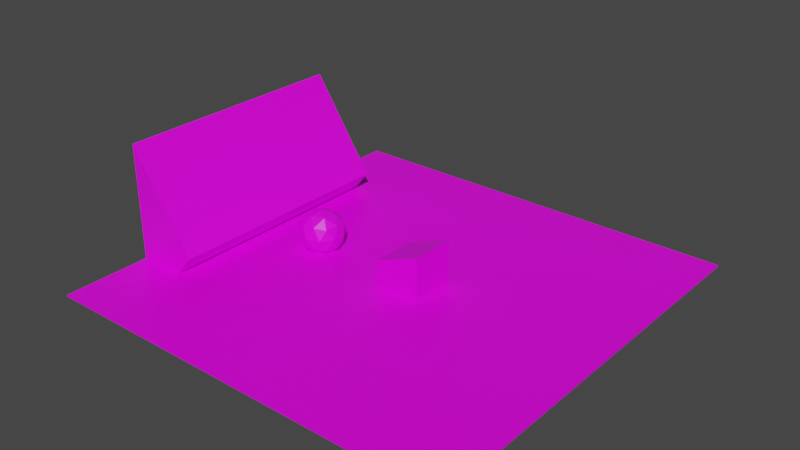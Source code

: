 # Source: test1.blend  (saved by Blender 3.1.7; exported with 4.5.12 LTS)
import bpy
from mathutils import Matrix  # noqa: F401  (used for matrix-valued properties, if any)

bpy.ops.wm.read_factory_settings(use_empty=True)
scene = bpy.context.scene
scene.name = 'Scene'

# ---- collections
col_collection = bpy.data.collections.new('Collection'); scene.collection.children.link(col_collection)

# ---- images (referenced by path relative to the original .blend; pixels are not part of the script)
import os
ASSET_DIR = os.environ.get("B2B_ASSET_DIR", "")  # directory of the original .blend (textures are referenced by path, not embedded)
HERE = os.path.dirname(os.path.abspath(__file__))  # packed textures are extracted next to this script under _unpacked/

def load_image(name, relpath, width, height, colorspace="sRGB"):
    """Load a texture the original file referenced (path relative to the .blend, or extracted next to this script)."""
    p = next((c for c in (os.path.join(HERE, relpath), os.path.join(ASSET_DIR, relpath)) if relpath and os.path.exists(c)), "")
    if p:
        img = bpy.data.images.load(p, check_existing=True)
        img.name = name
    else:  # same state as the original file: an image datablock whose file is absent (Cycles renders it pink)
        img = bpy.data.images.new(name, width, height)
        img.source = "FILE"
        img.filepath = "//" + (relpath or name)
    img.colorspace_settings.name = colorspace
    return img
img_test2_jpg = load_image('test2.jpg', 'test2.jpg', 1024, 1024, 'sRGB')

# ---- materials (node trees are filled in below, after node groups)
mat_material = bpy.data.materials.new('Material')
mat_material.alpha_threshold = 0.0
mat_material.use_transparent_shadow = False
mat_material.line_color = (0.0, 0.0, 0.0, 1.0)

# ---- material node trees
mat_material.use_nodes = True; mat_material.node_tree.nodes.clear()
_N = mat_material.node_tree.nodes; _L = mat_material.node_tree.links
n0 = _N.new('ShaderNodeOutputMaterial'); n0.name = 'Material Output'; n0.location = (300, 300)
n1 = _N.new('ShaderNodeBsdfPrincipled'); n1.name = 'Principled BSDF'; n1.location = (10, 300)
n1.distribution = 'GGX'
n1.subsurface_method = 'RANDOM_WALK_SKIN'
n1.inputs[2].default_value = 0.4
n1.inputs[3].default_value = 1.45
n1.inputs[27].default_value = (0.0, 0.0, 0.0, 1.0)
n1.inputs[28].default_value = 1.0
n2 = _N.new('ShaderNodeTexImage'); n2.name = 'Image Texture'; n2.location = (-180, 275)
n2.image = img_test2_jpg
_L.new(n1.outputs[0], n0.inputs[0])
_L.new(n2.outputs[0], n1.inputs[0])
n0.is_active_output = True

# ---- world
world_world = bpy.data.worlds.new('World'); scene.world = world_world
world_world.use_nodes = True; world_world.node_tree.nodes.clear()
_N = world_world.node_tree.nodes; _L = world_world.node_tree.links
n0 = _N.new('ShaderNodeOutputWorld'); n0.name = 'World Output'; n0.location = (300, 300)
n1 = _N.new('ShaderNodeBackground'); n1.name = 'Background'; n1.location = (10, 300)
n1.inputs[0].default_value = (0.05088, 0.05088, 0.05088, 1.0)
_L.new(n1.outputs[0], n0.inputs[0])
n0.is_active_output = True
world_world.color = (0.05088, 0.05088, 0.05088)
world_world.use_sun_shadow = False
world_world.sun_shadow_jitter_overblur = 0.0

# ---- meshes
me_icosphere = bpy.data.meshes.new('Icosphere')
me_icosphere.from_pydata([(-4.265, -0.1622, 7.089e-09), (-4.989, 0.3906, -0.5257), (-3.989, 0.3906, -0.8506), (-3.371, 0.3906, -1.707e-08), (-3.989, 0.3906, 0.8506), (-4.989, 0.3906, 0.5257), (-4.541, 1.285, -0.8506), (-3.542, 1.285, -0.5257), (-3.542, 1.285, 0.5257), (-4.541, 1.285, 0.8506), (-5.16, 1.285, -5.617e-08), (-4.265, 1.838, -8.033e-08), (-4.103, -0.01284, -0.5), (-4.69, -0.01283, -0.309), (-4.528, 0.3121, -0.809), (-5.116, 0.3121, -1.364e-08), (-4.69, -0.01283, 0.309), (-3.739, -0.01283, 5.609e-10), (-3.577, 0.3121, -0.5), (-4.103, -0.01284, 0.5), (-3.577, 0.3121, 0.5), (-4.528, 0.3121, 0.809), (-5.216, 0.8378, -0.309), (-5.216, 0.8378, 0.309), (-4.265, 0.8378, -1.0), (-4.853, 0.8378, -0.809), (-3.314, 0.8378, -0.309), (-3.677, 0.8378, -0.809), (-3.677, 0.8378, 0.809), (-3.314, 0.8378, 0.309), (-4.853, 0.8378, 0.809), (-4.265, 0.8378, 1.0), (-4.953, 1.364, -0.5), (-4.002, 1.364, -0.809), (-3.414, 1.364, -5.96e-08), (-4.002, 1.364, 0.809), (-4.953, 1.364, 0.5), (-4.428, 1.688, -0.5), (-4.791, 1.688, -7.381e-08), (-3.84, 1.688, -0.309), (-3.84, 1.688, 0.309), (-4.428, 1.688, 0.5), (-9.31, -0.03813, 9.31), (-9.31, 0.03813, 9.31), (-9.31, -0.03813, -9.31), (-9.31, 0.03813, -9.31), (9.31, -0.03813, 9.31), (9.31, 0.03813, 9.31), (9.31, -0.03813, -9.31), (9.31, 0.03813, -9.31), (1.0, -0.02436, 1.0), (-1.0, -0.02436, -1.0), (-1.0, -0.02436, 1.0), (-0.3491, 0.0163, 1.0), (-0.3491, 1.236, 1.0), (-0.3491, 0.0163, -1.0), (-0.3491, 1.236, -1.0), (1.651, 0.0163, 1.0), (1.651, 2.016, 1.0), (1.651, 0.0163, -1.0), (1.651, 2.016, -1.0), (-9.346, -0.07853, -5.383), (-9.346, 5.183, -5.383), (-9.346, -0.07853, 5.383), (-9.346, 5.183, 5.383), (-7.346, -0.07853, -5.383), (-6.495, 0.9408, -5.383), (-7.346, -0.07853, 5.383), (-6.495, 0.9408, 5.383)], [], [(0, 13, 12), (1, 13, 15), (0, 12, 17), (0, 17, 19), (0, 19, 16), (1, 15, 22), (2, 14, 24), (3, 18, 26), (4, 20, 28), (5, 21, 30), (1, 22, 25), (2, 24, 27), (3, 26, 29), (4, 28, 31), (5, 30, 23), (6, 32, 37), (7, 33, 39), (8, 34, 40), (9, 35, 41), (10, 36, 38), (38, 41, 11), (38, 36, 41), (36, 9, 41), (41, 40, 11), (41, 35, 40), (35, 8, 40), (40, 39, 11), (40, 34, 39), (34, 7, 39), (39, 37, 11), (39, 33, 37), (33, 6, 37), (37, 38, 11), (37, 32, 38), (32, 10, 38), (23, 36, 10), (23, 30, 36), (30, 9, 36), (31, 35, 9), (31, 28, 35), (28, 8, 35), (29, 34, 8), (29, 26, 34), (26, 7, 34), (27, 33, 7), (27, 24, 33), (24, 6, 33), (25, 32, 6), (25, 22, 32), (22, 10, 32), (30, 31, 9), (30, 21, 31), (21, 4, 31), (28, 29, 8), (28, 20, 29), (20, 3, 29), (26, 27, 7), (26, 18, 27), (18, 2, 27), (24, 25, 6), (24, 14, 25), (14, 1, 25), (22, 23, 10), (22, 15, 23), (15, 5, 23), (16, 21, 5), (16, 19, 21), (19, 4, 21), (19, 20, 4), (19, 17, 20), (17, 3, 20), (17, 18, 3), (17, 12, 18), (12, 2, 18), (15, 16, 5), (15, 13, 16), (13, 0, 16), (12, 14, 2), (12, 13, 14), (13, 1, 14), (42, 44, 48, 46), (45, 49, 48, 44), (49, 47, 46, 48), (47, 49, 45, 43), (43, 45, 44, 42), (47, 43, 42, 46), (53, 54, 56, 55), (55, 56, 60, 59), (59, 60, 58, 57), (57, 58, 54, 53), (55, 59, 57, 53), (60, 56, 54, 58), (61, 63, 64, 62), (63, 67, 68, 64), (67, 65, 66, 68), (65, 61, 62, 66), (63, 61, 65, 67), (68, 66, 62, 64)])
_uv = me_icosphere.uv_layers.new(name='UVMap')
_uv.uv.foreach_set('vector', [0.5299, 0.5, 0.5527, 0.4834, 0.5212, 0.4731, 0.4718, 0.4784, 0.4834, 0.4568, 0.5, 0.4742, 0.5299, 0.5, 0.5212, 0.4731, 0.5016, 0.5, 0.5299, 0.5, 0.5016, 0.5, 0.5212, 0.5269, 0.5299, 0.5, 0.5212, 0.5269, 0.5527, 0.5166, 0.4718, 0.4784, 0.5, 0.4742, 0.4834, 0.5025, 0.515, 0.4784, 0.544, 0.4742, 0.5299, 0.5025, 0.5, 0.4784, 0.4731, 0.4742, 0.4834, 0.5025, 0.515, 0.4784, 0.4929, 0.4742, 0.4983, 0.5025, 0.5687, 0.4784, 0.544, 0.4742, 0.5614, 0.5025, 0.4718, 0.4784, 0.4834, 0.5025, 0.4566, 0.5025, 0.515, 0.4784, 0.5299, 0.5025, 0.4983, 0.5025, 0.5, 0.4784, 0.4834, 0.5025, 0.5166, 0.5025, 0.515, 0.4784, 0.4983, 0.5025, 0.5299, 0.5025, 0.5282, 0.4784, 0.5434, 0.5025, 0.5166, 0.5025, 0.5447, 0.4543, 0.5668, 0.4731, 0.5386, 0.4731, 0.491, 0.4718, 0.5158, 0.4566, 0.507, 0.4834, 0.5282, 0.5265, 0.5, 0.5307, 0.5166, 0.5481, 0.5447, 0.5265, 0.5158, 0.5307, 0.5386, 0.5481, 0.5, 0.5265, 0.5269, 0.5307, 0.5, 0.5481, 0.5581, 0.5, 0.5386, 0.5269, 0.5299, 0.5, 0.5581, 0.5, 0.5668, 0.5269, 0.5386, 0.5269, 0.5668, 0.5269, 0.5447, 0.5457, 0.5386, 0.5269, 0.5386, 0.5269, 0.507, 0.5166, 0.5299, 0.5, 0.5386, 0.5269, 0.5158, 0.5434, 0.507, 0.5166, 0.5158, 0.5434, 0.491, 0.5282, 0.507, 0.5166, 0.507, 0.5166, 0.507, 0.4834, 0.5299, 0.5, 0.507, 0.5166, 0.4842, 0.5, 0.507, 0.4834, 0.5, 0.5307, 0.4718, 0.5265, 0.4834, 0.5481, 0.507, 0.4834, 0.5386, 0.4731, 0.5299, 0.5, 0.507, 0.4834, 0.5158, 0.4566, 0.5386, 0.4731, 0.5158, 0.5307, 0.5447, 0.5265, 0.5386, 0.5481, 0.5386, 0.4731, 0.5581, 0.5, 0.5299, 0.5, 0.5386, 0.4731, 0.5668, 0.4731, 0.5581, 0.5, 0.4731, 0.5307, 0.5, 0.5265, 0.5, 0.5481, 0.5166, 0.5025, 0.5269, 0.5307, 0.5, 0.5265, 0.5166, 0.5025, 0.5434, 0.5025, 0.5269, 0.5307, 0.5614, 0.5025, 0.5447, 0.5265, 0.5668, 0.5307, 0.5299, 0.5025, 0.5158, 0.5307, 0.5447, 0.5265, 0.5299, 0.5025, 0.4983, 0.5025, 0.5158, 0.5307, 0.4983, 0.5025, 0.491, 0.5265, 0.5158, 0.5307, 0.5166, 0.5025, 0.5, 0.5307, 0.5282, 0.5265, 0.5166, 0.5025, 0.4834, 0.5025, 0.5, 0.5307, 0.4834, 0.5025, 0.4718, 0.5265, 0.5, 0.5307, 0.4983, 0.5025, 0.5158, 0.5307, 0.491, 0.5265, 0.4983, 0.5025, 0.5299, 0.5025, 0.5158, 0.5307, 0.5299, 0.5025, 0.5447, 0.5265, 0.5158, 0.5307, 0.5614, 0.5025, 0.5668, 0.5307, 0.5447, 0.5265, 0.4566, 0.5025, 0.4834, 0.5025, 0.4731, 0.5307, 0.4834, 0.5025, 0.5, 0.5265, 0.4731, 0.5307, 0.5614, 0.5025, 0.5299, 0.5025, 0.5447, 0.5265, 0.5614, 0.5025, 0.544, 0.4742, 0.5299, 0.5025, 0.544, 0.4742, 0.515, 0.4784, 0.5299, 0.5025, 0.5434, 0.5025, 0.5166, 0.5025, 0.5282, 0.5265, 0.5434, 0.5025, 0.5269, 0.4742, 0.5166, 0.5025, 0.5269, 0.4742, 0.5, 0.4784, 0.5166, 0.5025, 0.4834, 0.5025, 0.4566, 0.5025, 0.4718, 0.5265, 0.4834, 0.5025, 0.4731, 0.4742, 0.4566, 0.5025, 0.4929, 0.4742, 0.515, 0.4784, 0.4983, 0.5025, 0.5299, 0.5025, 0.5614, 0.5025, 0.5447, 0.5265, 0.5299, 0.5025, 0.544, 0.4742, 0.5614, 0.5025, 0.544, 0.4742, 0.5687, 0.4784, 0.5614, 0.5025, 0.4834, 0.5025, 0.5166, 0.5025, 0.5, 0.5265, 0.4834, 0.5025, 0.5, 0.4742, 0.5166, 0.5025, 0.5, 0.4742, 0.5282, 0.4784, 0.5166, 0.5025, 0.5527, 0.5166, 0.544, 0.5434, 0.5687, 0.5282, 0.5527, 0.5166, 0.5212, 0.5269, 0.544, 0.5434, 0.5212, 0.4568, 0.515, 0.4784, 0.544, 0.4742, 0.5212, 0.5269, 0.4929, 0.5269, 0.515, 0.5457, 0.5212, 0.5269, 0.5016, 0.5, 0.4929, 0.5269, 0.5, 0.4568, 0.5, 0.4784, 0.5269, 0.4742, 0.5, 0.4568, 0.4731, 0.4742, 0.5, 0.4784, 0.5016, 0.5, 0.5212, 0.4731, 0.4929, 0.4731, 0.5212, 0.4731, 0.515, 0.4543, 0.4929, 0.4731, 0.5, 0.4742, 0.5166, 0.4568, 0.5282, 0.4784, 0.5756, 0.5, 0.5527, 0.4834, 0.5527, 0.5166, 0.5527, 0.4834, 0.5299, 0.5, 0.5527, 0.5166, 0.5212, 0.4568, 0.544, 0.4742, 0.515, 0.4784, 0.5212, 0.4731, 0.5527, 0.4834, 0.544, 0.4566, 0.5527, 0.4834, 0.5687, 0.4718, 0.544, 0.4566, 0.8008, 1.0, 0.8008, 0.0, -0.1992, 0.0, -0.1992, 1.0, 0.8008, 0.4595, -0.1992, 0.4595, -0.1992, 0.4554, 0.8008, 0.4554, 0.0, 0.4595, 1.0, 0.4595, 1.0, 0.4554, 0.0, 0.4554, -0.1992, 1.0, -0.1992, 0.0, 0.8008, 0.0, 0.8008, 1.0, 1.0, 0.4595, 0.0, 0.4595, 0.0, 0.4554, 1.0, 0.4554, -0.1992, 0.4595, 0.8008, 0.4595, 0.8008, 0.4554, -0.1992, 0.4554, 0.375, 0.0, 0.625, 0.0, 0.625, 0.25, 0.375, 0.25, 0.375, 0.25, 0.625, 0.25, 0.625, 0.5, 0.375, 0.5, 0.375, 0.5, 0.625, 0.5, 0.625, 0.75, 0.375, 0.75, 0.375, 0.75, 0.625, 0.75, 0.625, 1.0, 0.375, 1.0, 0.125, 0.5, 0.375, 0.5, 0.375, 0.75, 0.125, 0.75, 0.625, 0.5, 0.875, 0.5, 0.875, 0.75, 0.625, 0.75, 0.375, 0.0, 0.375, 0.25, 0.625, 0.25, 0.625, 0.0, 0.375, 0.25, 0.375, 0.5, 0.625, 0.5, 0.625, 0.25, 0.375, 0.5, 0.375, 0.75, 0.625, 0.75, 0.625, 0.5, 0.375, 0.75, 0.375, 1.0, 0.625, 1.0, 0.625, 0.75, 0.125, 0.5, 0.125, 0.75, 0.375, 0.75, 0.375, 0.5, 0.625, 0.5, 0.625, 0.75, 0.875, 0.75, 0.875, 0.5])
me_icosphere.materials.append(mat_material)
me_icosphere.use_remesh_fix_poles = True
me_icosphere.use_remesh_preserve_attributes = False
me_icosphere.update()

# ---- objects
ob_icosphere = bpy.data.objects.new('Icosphere', me_icosphere)

# ---- transforms, parenting, visibility, modifiers, constraints
ob_icosphere.location = (0.0, 0.0, 0.0)
ob_icosphere.rotation_euler = (1.571, 0.0, 0.0)

# ---- collection membership
col_collection.objects.link(ob_icosphere)

# ---- scene / render settings (as saved in the file)
scene.frame_start = 1; scene.frame_end = 250; scene.frame_set(1)
scene.render.engine = 'BLENDER_EEVEE_NEXT'
scene.cycles.sampling_pattern = 'TABULATED_SOBOL'
scene.cycles.use_light_tree = False
scene.view_settings.view_transform = 'Filmic'
bpy.context.view_layer.update()

# ---- added for rendering (the .blend has no active camera and no usable light): camera, sun
cam_auto = bpy.data.cameras.new('AutoCamera')
cam_auto.lens = 50.0
cam_auto.sensor_width = 36.0
cam_auto.clip_end = 1000.0
ob_auto_camera = bpy.data.objects.new('AutoCamera', cam_auto)
scene.collection.objects.link(ob_auto_camera)
ob_auto_camera.location = (24.8663, -29.861, 22.4179)
ob_auto_camera.rotation_euler = (1.09748, -7.21219e-08, 0.694738)
scene.camera = ob_auto_camera
light_auto_sun = bpy.data.lights.new('AutoSun', 'SUN')
light_auto_sun.energy = 3.0
light_auto_sun.angle = 0.0523599
ob_auto_sun = bpy.data.objects.new('AutoSun', light_auto_sun)
scene.collection.objects.link(ob_auto_sun)
ob_auto_sun.rotation_euler = (0.872665, 0.174533, 0.523599)
bpy.context.view_layer.update()

